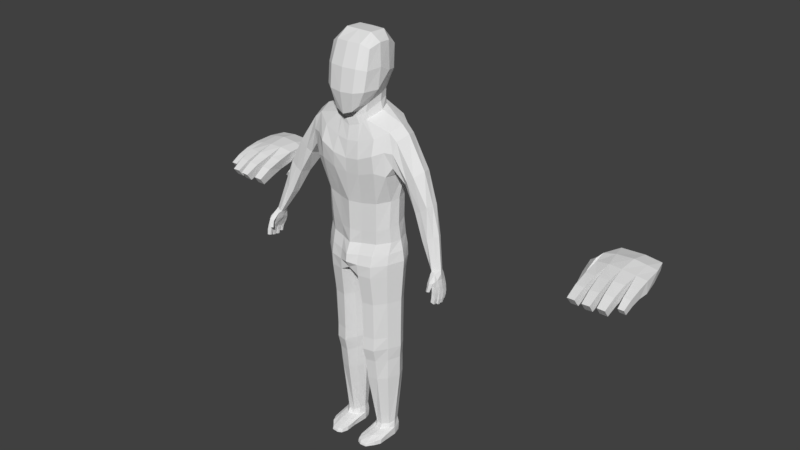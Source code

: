 # Source: char1.blend  (saved by Blender 2.77.0; exported with 4.5.12 LTS)
import bpy
from mathutils import Matrix  # noqa: F401  (used for matrix-valued properties, if any)

bpy.ops.wm.read_factory_settings(use_empty=True)
scene = bpy.context.scene
scene.name = 'Scene'

# ---- collections
col_collection_1 = bpy.data.collections.new('Collection 1'); scene.collection.children.link(col_collection_1)

# ---- materials (node trees are filled in below, after node groups)
mat_material = bpy.data.materials.new('Material')
mat_material.alpha_threshold = 0.0
mat_material.diffuse_color = (0.5798, 0.4687, 0.2995, 1.0)
mat_material.roughness = 0.5
mat_material.line_color = (0.0, 0.0, 0.0, 1.0)
mat_material_001 = bpy.data.materials.new('Material.001')
mat_material_001.alpha_threshold = 0.0
mat_material_001.diffuse_color = (0.01103, 0.00512, 0.002769, 1.0)
mat_material_001.roughness = 0.5
mat_material_002 = bpy.data.materials.new('Material.002')
mat_material_002.alpha_threshold = 0.0
mat_material_002.diffuse_color = (0.07641, 0.04036, 0.01657, 1.0)
mat_material_002.roughness = 0.5
mat_shoes = bpy.data.materials.new('shoes')
mat_shoes.alpha_threshold = 0.0
mat_shoes.diffuse_color = (0.03511, 0.03511, 0.03511, 1.0)
mat_shoes.roughness = 0.5

# ---- material node trees
mat_material.use_nodes = True; mat_material.node_tree.nodes.clear()
_N = mat_material.node_tree.nodes; _L = mat_material.node_tree.links
n0 = _N.new('ShaderNodeOutputMaterial'); n0.name = 'Material Output'; n0.location = (300, 300)
n1 = _N.new('ShaderNodeBsdfDiffuse'); n1.name = 'Diffuse BSDF'; n1.location = (10, 300)
_L.new(n1.outputs[0], n0.inputs[0])
n0.is_active_output = True
mat_material_001.use_nodes = True; mat_material_001.node_tree.nodes.clear()
_N = mat_material_001.node_tree.nodes; _L = mat_material_001.node_tree.links
n0 = _N.new('ShaderNodeOutputMaterial'); n0.name = 'Material Output'; n0.location = (300, 300)
n1 = _N.new('ShaderNodeBsdfDiffuse'); n1.name = 'Diffuse BSDF'; n1.location = (10, 300)
_L.new(n1.outputs[0], n0.inputs[0])
n0.is_active_output = True
mat_material_002.use_nodes = True; mat_material_002.node_tree.nodes.clear()
_N = mat_material_002.node_tree.nodes; _L = mat_material_002.node_tree.links
n0 = _N.new('ShaderNodeOutputMaterial'); n0.name = 'Material Output'; n0.location = (300, 300)
n1 = _N.new('ShaderNodeBsdfDiffuse'); n1.name = 'Diffuse BSDF'; n1.location = (10, 300)
_L.new(n1.outputs[0], n0.inputs[0])
n0.is_active_output = True
mat_shoes.use_nodes = True; mat_shoes.node_tree.nodes.clear()
_N = mat_shoes.node_tree.nodes; _L = mat_shoes.node_tree.links
n0 = _N.new('ShaderNodeOutputMaterial'); n0.name = 'Material Output'; n0.location = (300, 300)
n1 = _N.new('ShaderNodeBsdfDiffuse'); n1.name = 'Diffuse BSDF'; n1.location = (10, 300)
_L.new(n1.outputs[0], n0.inputs[0])
n0.is_active_output = True

# ---- world
world_world = bpy.data.worlds.new('World'); scene.world = world_world
world_world.color = (0.05088, 0.05088, 0.05088)
world_world.use_sun_shadow = False
world_world.sun_shadow_jitter_overblur = 0.0
world_world.cycles.sampling_method = 'MANUAL'

# ---- meshes
me_cube = bpy.data.meshes.new('Cube')
me_cube.from_pydata([(0.6623, 0.5147, 0.9642), (0.7138, -0.6461, 1.069), (0.4898, -0.9179, -0.637), (0.7633, 0.1452, 1.172), (0.7837, -0.2539, 1.196), (0.5542, -0.601, -0.6224), (0.3007, -1.015, -0.8123), (0.4414, -0.7579, 1.202), (0.7506, 0.3761, 0.2637), (0.6141, 0.1821, -0.3132), (0.758, -0.8133, 0.4583), (0.7166, -0.9157, -0.158), (0.4344, 0.5956, 1.074), (0.8595, 0.05121, 0.3124), (0.6804, -0.1021, -0.3856), (0.8717, -0.3377, 0.5003), (0.8499, -0.4387, -0.158), (0.4949, 0.6783, 0.3149), (0.3566, 0.4151, -0.2278), (0.4752, -1.013, 0.5139), (0.4367, -1.119, -0.1917), (0.4746, -0.3126, 1.452), (0.4764, 0.2548, 1.423), (0.3275, -0.7192, -0.8418), (0.0, -1.071, -0.9156), (0.0, -0.8035, 1.205), (0.0, 0.5883, 1.089), (0.0, 0.6868, 0.3412), (0.0, 0.4296, -0.2306), (0.0, -1.063, 0.509), (0.0, -1.174, -0.213), (0.0, -0.3116, 1.453), (0.0, 0.2628, 1.431), (0.0, -0.7512, -0.8771), (0.5638, -0.6656, -1.089), (0.5934, 0.2174, -0.8245), (0.7223, -0.1058, -0.8982), (0.3818, 0.4433, -0.8024), (0.3532, -0.751, -1.249), (0.0, 0.4599, -0.8032), (0.0, -0.8118, -1.36), (0.2451, -0.7527, -1.023), (0.5282, -0.6234, -0.873), (0.5957, 0.1877, -0.5694), (0.3147, 0.3993, -0.4868), (0.0, 0.4298, -0.5381), (0.6606, -0.1168, -0.6376), (0.0, -0.7643, -1.087), (1.398, -0.5767, -1.321), (1.407, 0.2405, -1.247), (1.522, -0.1071, -1.177), (0.3991, 0.6717, -1.177), (0.4056, -0.8875, -1.743), (0.0, 0.613, -1.117), (0.0, -0.9143, -1.79), (1.394, -0.7444, -2.679), (1.407, 0.4035, -2.334), (1.537, -0.0289, -2.709), (0.3598, 0.7451, -2.169), (0.497, -0.987, -2.771), (0.0, 0.697, -2.208), (0.0, -0.9967, -2.791), (1.263, -0.3574, -5.053), (1.25, 0.3612, -4.993), (1.398, -0.0511, -5.005), (0.1788, 0.6616, -5.003), (0.376, -0.7766, -5.177), (0.0, 0.6829, -5.005), (0.0, -0.9136, -5.2), (0.242, 0.483, -3.558), (0.0, 0.519, -3.538), (0.4434, -0.7986, -3.78), (1.289, -0.3973, -3.624), (1.394, -0.1159, -3.572), (1.287, 0.2589, -3.507), (0.0, -0.9094, -3.783), (0.195, 0.4932, -4.426), (0.4132, -0.7971, -4.753), (1.367, -0.1145, -4.484), (0.0, -0.8898, -4.755), (0.0, 0.5378, -4.4), (1.243, -0.4092, -4.566), (1.252, 0.2808, -4.383), (0.3777, 0.8104, -1.603), (0.0, 0.7671, -1.595), (0.4994, -1.019, -2.264), (1.34, -0.769, -1.906), (1.402, 0.415, -1.739), (0.0, -0.9954, -2.337), (0.395, -0.9665, -0.7217), (0.5483, 0.5551, 1.019), (0.5776, -0.702, 1.136), (0.6268, 0.5219, 0.2718), (0.4853, 0.2986, -0.2705), (0.6166, -0.9131, 0.4861), (0.5767, -1.017, -0.1748), (0.6292, -0.2833, 1.324), (0.6199, 0.2, 1.298), (0.4409, -0.661, -0.734), (0.488, 0.3293, -0.8135), (0.4585, -0.7083, -1.169), (0.4552, 0.2935, -0.5281), (0.3866, -0.6881, -0.9479), (0.9709, 0.5707, -1.164), (0.9766, -0.802, -1.57), (0.9116, 0.6845, -2.165), (1.046, -0.9117, -2.607), (0.7593, 0.572, -5.027), (0.8792, -0.6461, -5.129), (0.802, 0.433, -3.48), (0.9504, -0.7016, -3.707), (0.686, 0.4494, -4.404), (0.9098, -0.6674, -4.66), (0.942, 0.7574, -1.648), (1.024, -0.9664, -2.049), (3.42, -0.739, -5.105), (3.431, -0.495, -5.163), (3.49, -0.6308, -5.115), (3.23, -0.7686, -5.187), (3.247, -0.506, -5.218), (3.244, -0.6475, -5.24), (3.27, -0.8115, -5.146), (3.308, -0.4658, -5.216), (2.877, -0.303, -3.312), (2.829, -0.5433, -3.337), (2.415, -0.5762, -3.604), (2.36, -0.2249, -3.663), (2.689, 0.03568, -3.462), (2.484, 0.02636, -3.599), (2.62, -0.5788, -3.502), (2.858, -0.09645, -3.352), (2.475, -0.225, -2.369), (1.963, -0.5029, -2.83), (2.0, 0.2569, -2.78), (2.094, -0.5949, -2.695), (2.334, -0.5706, -2.496), (1.877, -0.05572, -2.977), (2.236, 0.2408, -2.524), (2.411, 0.05812, -2.413), (3.138, -0.5954, -4.177), (2.761, -0.3868, -4.439), (2.992, -0.1714, -4.307), (3.148, -0.2572, -4.216), (3.219, -0.4171, -4.176), (2.775, -0.6614, -4.389), (2.874, -0.2137, -4.388), (2.958, -0.673, -4.268), (1.79, -0.1241, -1.408), (1.574, -0.632, -2.383), (1.582, 0.316, -2.288), (1.604, -0.6664, -1.92), (1.669, -0.5673, -1.545), (1.602, -0.04919, -2.65), (1.589, 0.3693, -1.798), (1.682, 0.2044, -1.469), (1.25, -0.4674, -5.435), (1.294, 0.3997, -5.353), (1.479, -0.04789, -5.365), (0.1121, 0.7729, -5.364), (0.3488, -0.9086, -5.545), (0.0, 0.8213, -5.36), (0.0, -1.075, -5.564), (0.8406, 0.7357, -5.326), (0.8313, -0.7896, -5.512), (1.213, -0.5105, -6.196), (1.288, 0.332, -6.176), (1.48, -0.03702, -6.16), (0.3808, 0.6132, -6.191), (0.3525, -0.9506, -6.258), (0.0, 0.641, -6.042), (0.0, -0.9613, -6.066), (0.7429, 0.6603, -6.222), (0.8104, -0.8704, -6.262), (0.0, -0.1536, -6.139), (0.06672, -0.1376, -6.254), (0.0, -0.4021, -6.241), (0.1837, -0.5344, -6.24), (0.0, 0.3155, -6.067), (0.1717, 0.3544, -6.273), (1.052, 0.02339, -12.08), (0.98, 0.253, -12.06), (0.7077, 0.3745, -12.07), (0.5082, 0.3232, -12.05), (0.752, -0.3156, -12.16), (0.9457, -0.1469, -12.16), (0.5417, -0.3049, -12.16), (0.3728, 0.2228, -12.06), (0.3973, -0.1658, -12.1), (0.3123, 0.01636, -12.06), (1.521, -0.0424, -5.73), (1.32, 0.3955, -5.729), (0.3416, -0.9776, -5.884), (0.8167, -0.8756, -5.867), (1.246, -0.5229, -5.791), (0.0, -1.11, -5.817), (0.8618, 0.7948, -5.733), (0.186, 0.8547, -5.746), (0.0, 0.8704, -5.693), (0.7915, -0.7338, -9.028), (1.332, 0.01778, -8.962), (1.115, -0.3659, -8.987), (1.177, 0.3189, -8.969), (0.7349, 0.5345, -8.983), (0.2357, -0.4102, -9.011), (0.4065, -0.8142, -9.029), (0.116, -0.06349, -9.017), (0.2212, 0.3229, -9.025), (0.3866, 0.5371, -9.008), (1.386, -0.02133, -7.205), (0.7426, 0.6167, -7.256), (0.3992, -0.8159, -7.285), (0.351, 0.6456, -7.253), (0.8031, -0.7411, -7.287), (1.153, -0.4327, -7.234), (1.219, 0.3009, -7.216), (0.2131, -0.4764, -7.27), (0.09796, -0.11, -7.28), (0.1949, 0.3455, -7.294), (0.7752, -0.5503, -10.21), (1.054, -0.3217, -10.19), (1.109, 0.3675, -10.15), (0.289, -0.3451, -10.2), (0.1741, -0.01695, -10.19), (0.279, 0.393, -10.17), (1.242, 0.07042, -10.15), (0.7302, 0.6016, -10.14), (0.4338, -0.6291, -10.21), (0.4407, 0.5804, -10.12), (0.7936, -0.7119, -8.574), (1.123, -0.3831, -8.542), (1.186, 0.3102, -8.523), (0.232, -0.4246, -8.569), (0.1146, -0.07785, -8.576), (0.2165, 0.333, -8.585), (1.343, 0.005007, -8.515), (0.7365, 0.5715, -8.545), (0.4059, -0.7898, -8.574), (0.3778, 0.5821, -8.561), (1.276, 0.0428, -9.417), (0.7291, 0.5667, -9.425), (0.4214, -0.712, -9.473), (0.4149, 0.5572, -9.432), (0.7793, -0.6334, -9.471), (1.076, -0.3391, -9.45), (1.134, 0.3373, -9.417), (0.266, -0.3715, -9.468), (0.1502, -0.04027, -9.462), (0.2537, 0.3546, -9.459), (1.071, -0.009308, -12.34), (1.014, 0.2816, -12.3), (0.7057, 0.4429, -12.32), (0.4922, 0.3681, -12.31), (0.7503, -0.405, -12.32), (0.9538, -0.2155, -12.32), (0.5379, -0.3469, -12.33), (0.3433, 0.2446, -12.33), (0.3894, -0.1945, -12.32), (0.2997, 0.005183, -12.35), (1.092, -0.009722, -12.6), (1.012, 0.264, -12.6), (0.7104, 0.4096, -12.6), (0.5017, 0.3361, -12.59), (0.356, 0.2275, -12.6), (0.2909, 0.005378, -12.6), (1.07, -0.6936, -12.45), (0.764, -1.12, -12.48), (0.9678, -0.9283, -12.46), (0.5348, -1.132, -12.47), (0.3854, -1.071, -12.48), (0.3169, -0.8632, -12.46), (1.071, -0.7353, -12.6), (0.7706, -1.173, -12.6), (0.9743, -0.9362, -12.59), (0.5396, -1.192, -12.6), (0.3898, -1.122, -12.6), (0.3133, -0.9122, -12.6), (0.5402, -0.7986, -12.39), (0.4073, -0.6894, -12.41), (1.068, -0.4276, -12.61), (1.071, -0.4025, -12.4), (0.9453, -0.5887, -12.37), (0.7431, -0.7977, -12.37), (0.3123, -0.4963, -12.42), (0.3376, -0.5248, -12.61), (0.3475, 0.2375, -12.46), (0.4958, 0.3607, -12.45), (1.085, -0.009805, -12.48), (1.016, 0.2748, -12.45), (0.2927, 0.005112, -12.48), (0.7084, 0.4352, -12.46), (0.971, -0.9323, -12.53), (1.07, -0.7144, -12.52), (0.3189, -0.8874, -12.53), (0.3876, -1.107, -12.54), (0.5372, -1.172, -12.53), (0.7673, -1.156, -12.54), (0.3286, -0.5108, -12.51), (1.07, -0.4151, -12.5), (6.731, 1.623, -6.089), (6.694, 1.429, -5.82), (6.797, 3.033, -5.715), (6.702, 3.009, -5.265), (7.011, 1.598, -6.068), (6.975, 1.404, -5.8), (7.196, 2.933, -5.757), (7.183, 2.944, -5.173), (6.686, 1.887, -5.578), (6.686, 2.425, -5.407), (6.776, 2.529, -5.805), (6.729, 2.06, -5.918), (7.071, 2.38, -5.358), (7.022, 1.856, -5.546), (7.059, 2.029, -5.887), (7.108, 2.478, -5.786), (7.297, 1.512, -6.034), (7.282, 1.309, -5.762), (7.572, 1.505, -6.016), (7.569, 1.302, -5.744), (7.667, 2.868, -5.722), (7.654, 2.893, -5.162), (7.242, 1.783, -5.518), (7.194, 2.329, -5.341), (7.235, 2.428, -5.769), (7.266, 1.963, -5.86), (7.61, 2.299, -5.294), (7.595, 1.772, -5.487), (7.595, 1.952, -5.83), (7.613, 2.395, -5.727), (7.782, 1.554, -6.014), (7.78, 1.359, -5.744), (8.064, 1.552, -6.014), (8.062, 1.356, -5.744), (8.164, 2.904, -5.713), (8.14, 2.929, -5.228), (7.745, 1.813, -5.485), (7.702, 2.318, -5.292), (7.717, 2.41, -5.724), (7.75, 1.986, -5.826), (8.109, 2.331, -5.302), (8.09, 1.81, -5.489), (8.088, 1.984, -5.831), (8.108, 2.428, -5.732), (8.287, 1.834, -5.926), (8.29, 1.679, -5.72), (8.504, 1.837, -5.929), (8.507, 1.682, -5.722), (8.546, 2.951, -5.713), (8.518, 2.972, -5.297), (8.252, 2.038, -5.518), (8.21, 2.448, -5.374), (8.218, 2.525, -5.705), (8.252, 2.175, -5.78), (8.527, 2.468, -5.391), (8.519, 2.043, -5.527), (8.515, 2.181, -5.789), (8.523, 2.553, -5.719), (6.643, 3.499, -5.211), (7.049, 3.589, -5.147), (7.677, 3.593, -5.104), (8.127, 3.625, -5.18), (8.474, 3.667, -5.26), (6.854, 3.417, -5.73), (7.236, 3.586, -5.763), (7.689, 3.589, -5.785), (8.062, 3.609, -5.728), (8.427, 3.595, -5.684), (6.465, 2.748, -6.185), (6.272, 2.671, -6.004), (6.967, 4.233, -5.65), (6.865, 4.227, -5.257), (6.65, 2.673, -6.034), (6.457, 2.598, -5.854), (7.72, 4.221, -5.212), (6.238, 3.03, -5.78), (6.221, 3.472, -5.566), (6.472, 3.436, -5.892), (6.465, 3.074, -6.01), (6.495, 3.334, -5.365), (6.455, 2.944, -5.594), (6.672, 2.994, -5.832), (6.711, 3.256, -5.714), (8.329, 4.215, -5.279), (7.687, 4.225, -5.698), (8.294, 4.215, -5.558), (3.486, -1.102, -6.003), (3.607, -1.115, -6.025), (3.422, -0.981, -5.564), (3.583, -0.9943, -5.512), (3.492, -1.017, -6.028), (3.613, -1.03, -6.05), (3.413, -0.8666, -5.626), (3.615, -0.8473, -5.555), (3.629, -1.08, -5.867), (3.614, -1.041, -5.694), (3.46, -1.022, -5.716), (3.486, -1.069, -5.859), (3.631, -0.9233, -5.728), (3.638, -0.9776, -5.896), (3.495, -0.9689, -5.888), (3.467, -0.9223, -5.752), (3.51, -0.9334, -6.069), (3.633, -0.9399, -6.095), (3.512, -0.8488, -6.089), (3.635, -0.8517, -6.115), (3.426, -0.7246, -5.674), (3.617, -0.7055, -5.602), (3.654, -0.9138, -5.929), (3.641, -0.8881, -5.75), (3.478, -0.8859, -5.774), (3.509, -0.9085, -5.919), (3.654, -0.7606, -5.783), (3.659, -0.8049, -5.954), (3.515, -0.8071, -5.942), (3.49, -0.7704, -5.805), (3.502, -0.7814, -6.09), (3.623, -0.7835, -6.114), (3.497, -0.6949, -6.111), (3.618, -0.6971, -6.135), (3.414, -0.5697, -5.698), (3.581, -0.5569, -5.634), (3.652, -0.7562, -5.953), (3.65, -0.7311, -5.784), (3.487, -0.7377, -5.808), (3.509, -0.7575, -5.943), (3.637, -0.6057, -5.811), (3.644, -0.6508, -5.979), (3.501, -0.6539, -5.968), (3.475, -0.6168, -5.832), (3.485, -0.606, -6.036), (3.578, -0.6067, -6.057), (3.48, -0.5392, -6.051), (3.573, -0.5399, -6.072), (3.401, -0.4496, -5.712), (3.543, -0.441, -5.656), (3.6, -0.5883, -5.929), (3.594, -0.5705, -5.793), (3.469, -0.576, -5.809), (3.49, -0.59, -5.92), (3.58, -0.4727, -5.811), (3.591, -0.5065, -5.948), (3.481, -0.5095, -5.938), (3.454, -0.4815, -5.825), (3.536, -0.98, -5.362), (3.538, -0.8478, -5.359), (3.542, -0.6535, -5.398), (3.503, -0.5158, -5.43), (3.462, -0.4099, -5.451), (3.362, -0.9407, -5.46), (3.324, -0.8182, -5.447), (3.313, -0.6842, -5.484), (3.322, -0.5645, -5.497), (3.326, -0.4466, -5.518), (3.303, -1.118, -5.675), (3.38, -1.175, -5.662), (3.271, -0.8733, -5.231), (3.43, -0.8686, -5.191), (3.362, -1.061, -5.692), (3.439, -1.117, -5.679), (3.527, -0.6677, -5.209), (3.41, -1.155, -5.532), (3.433, -1.126, -5.384), (3.311, -1.063, -5.446), (3.319, -1.092, -5.562), (3.508, -1.042, -5.416), (3.482, -1.087, -5.551), (3.388, -1.026, -5.579), (3.393, -0.9937, -5.494), (3.429, -0.4282, -5.284), (3.271, -0.6693, -5.364), (3.305, -0.4598, -5.329), (3.35, -0.7021, -4.879), (3.124, -0.5837, -5.045), (3.232, -0.3964, -4.992), (3.361, -0.4392, -4.931), (3.422, -0.5785, -4.886), (3.12, -0.7402, -4.991), (3.158, -0.4364, -5.014), (3.196, -0.7745, -4.931)], [], [(16, 11, 2, 5), (0, 3, 13, 8), (8, 13, 14, 9), (3, 4, 15, 13), (13, 15, 16, 14), (4, 1, 10, 15), (15, 10, 11, 16), (26, 12, 17, 27), (27, 17, 18, 28), (90, 0, 8, 92), (92, 8, 9, 93), (95, 20, 6, 89), (91, 7, 19, 94), (94, 19, 20, 95), (91, 96, 21, 7), (96, 97, 22, 21), (97, 90, 12, 22), (89, 98, 5, 2), (24, 33, 23, 6), (22, 12, 26, 32), (21, 22, 32, 31), (7, 21, 31, 25), (19, 29, 30, 20), (7, 25, 29, 19), (20, 30, 24, 6), (5, 14, 16), (102, 41, 38, 100), (101, 43, 35, 99), (45, 44, 37, 39), (43, 46, 36, 35), (41, 47, 40, 38), (46, 42, 34, 36), (14, 5, 42, 46), (23, 33, 47, 41), (9, 14, 46, 43), (28, 18, 44, 45), (93, 9, 43, 101), (98, 23, 41, 102), (39, 37, 51, 53), (100, 38, 52, 104), (35, 36, 50, 49), (36, 34, 48, 50), (38, 40, 54, 52), (99, 35, 49, 103), (84, 83, 58, 60), (114, 85, 59, 106), (477, 475, 118, 121), (476, 472, 122, 119), (85, 88, 61, 59), (113, 87, 56, 105), (80, 76, 65, 67), (112, 77, 66, 108), (82, 78, 64, 63), (78, 81, 62, 64), (77, 79, 68, 66), (111, 82, 63, 107), (105, 56, 74, 109), (59, 61, 75, 71), (57, 55, 72, 73), (56, 57, 73, 74), (106, 59, 71, 110), (60, 58, 69, 70), (109, 74, 82, 111), (71, 75, 79, 77), (73, 72, 81, 78), (74, 73, 78, 82), (110, 71, 77, 112), (70, 69, 76, 80), (103, 49, 87, 113), (52, 54, 88, 85), (474, 470, 115, 117), (475, 471, 120, 118), (104, 52, 85, 114), (53, 51, 83, 84), (48, 104, 114, 86), (51, 103, 113, 83), (72, 110, 112, 81), (69, 109, 111, 76), (55, 106, 110, 72), (58, 105, 109, 69), (76, 111, 107, 65), (81, 112, 108, 62), (83, 113, 105, 58), (86, 114, 106, 55), (37, 99, 103, 51), (34, 100, 104, 48), (5, 98, 102, 42), (18, 93, 101, 44), (44, 101, 99, 37), (42, 102, 100, 34), (6, 23, 98, 89), (3, 0, 90, 97), (4, 3, 97, 96), (1, 4, 96, 91), (10, 94, 95, 11), (1, 91, 94, 10), (11, 95, 89, 2), (17, 92, 93, 18), (12, 90, 92, 17), (472, 473, 116, 122), (471, 476, 119, 120), (470, 477, 121, 115), (473, 474, 117, 116), (138, 131, 123, 130), (135, 134, 129, 124), (136, 133, 128, 126), (137, 138, 130, 127), (132, 136, 126, 125), (131, 135, 124, 123), (133, 137, 127, 128), (134, 132, 125, 129), (150, 148, 132, 134), (149, 153, 137, 133), (147, 151, 135, 131), (148, 152, 136, 132), (153, 154, 138, 137), (152, 149, 133, 136), (151, 150, 134, 135), (154, 147, 131, 138), (130, 123, 143, 142), (124, 129, 146, 139), (126, 128, 145, 140), (127, 130, 142, 141), (125, 126, 140, 144), (123, 124, 139, 143), (128, 127, 141, 145), (129, 125, 144, 146), (49, 50, 147, 154), (48, 86, 150, 151), (57, 56, 149, 152), (87, 49, 154, 153), (55, 57, 152, 148), (50, 48, 151, 147), (56, 87, 153, 149), (86, 55, 148, 150), (107, 63, 156, 162), (67, 65, 158, 160), (62, 108, 163, 155), (63, 64, 157, 156), (108, 66, 159, 163), (64, 62, 155, 157), (66, 68, 161, 159), (65, 107, 162, 158), (190, 189, 166, 165), (192, 191, 168, 172), (189, 193, 164, 166), (191, 194, 170, 168), (196, 195, 171, 167), (195, 190, 165, 171), (197, 196, 167, 169), (193, 192, 172, 164), (177, 169, 167, 178), (175, 173, 174, 176), (170, 175, 176, 168), (226, 221, 187, 185), (173, 177, 178, 174), (225, 220, 180, 181), (219, 218, 183, 184), (224, 219, 184, 179), (182, 181, 250, 251), (188, 186, 255, 257), (181, 180, 249, 250), (187, 188, 257, 256), (221, 222, 188, 187), (220, 224, 179, 180), (218, 226, 185, 183), (222, 223, 186, 188), (227, 225, 181, 182), (223, 227, 182, 186), (155, 163, 192, 193), (160, 158, 196, 197), (162, 156, 190, 195), (158, 162, 195, 196), (159, 161, 194, 191), (157, 155, 193, 189), (163, 159, 191, 192), (156, 157, 189, 190), (233, 237, 207, 206), (237, 235, 202, 207), (232, 233, 206, 205), (228, 236, 204, 198), (230, 234, 199, 201), (231, 232, 205, 203), (234, 229, 200, 199), (229, 228, 198, 200), (235, 230, 201, 202), (236, 231, 203, 204), (168, 176, 215, 210), (171, 165, 214, 209), (164, 172, 212, 213), (166, 164, 213, 208), (176, 174, 216, 215), (165, 166, 208, 214), (172, 168, 210, 212), (174, 178, 217, 216), (167, 171, 209, 211), (178, 167, 211, 217), (247, 241, 227, 223), (241, 239, 225, 227), (246, 247, 223, 222), (242, 240, 226, 218), (244, 238, 224, 220), (245, 246, 222, 221), (238, 243, 219, 224), (243, 242, 218, 219), (239, 244, 220, 225), (240, 245, 221, 226), (210, 215, 231, 236), (209, 214, 230, 235), (213, 212, 228, 229), (208, 213, 229, 234), (215, 216, 232, 231), (214, 208, 234, 230), (212, 210, 236, 228), (216, 217, 233, 232), (211, 209, 235, 237), (217, 211, 237, 233), (204, 203, 245, 240), (202, 201, 244, 239), (200, 198, 242, 243), (199, 200, 243, 238), (203, 205, 246, 245), (201, 199, 238, 244), (198, 204, 240, 242), (205, 206, 247, 246), (207, 202, 239, 241), (206, 207, 241, 247), (283, 278, 270, 275), (287, 286, 258, 259), (279, 280, 266, 264), (284, 285, 261, 262), (185, 187, 256, 254), (183, 185, 254, 252), (184, 183, 252, 253), (186, 182, 251, 255), (179, 184, 253, 248), (180, 179, 248, 249), (281, 276, 267, 265), (259, 258, 263, 262), (277, 282, 269, 268), (261, 260, 259, 262), (289, 287, 259, 260), (288, 284, 262, 263), (285, 289, 260, 261), (297, 279, 264, 291), (280, 281, 265, 266), (296, 283, 275, 292), (293, 292, 275, 274), (291, 290, 272, 270), (270, 272, 274, 275), (272, 271, 273, 274), (294, 293, 274, 273), (295, 294, 273, 271), (290, 295, 271, 272), (276, 277, 268, 267), (254, 256, 277, 276), (288, 263, 283, 296), (253, 252, 281, 280), (286, 248, 279, 297), (256, 257, 282, 277), (252, 254, 276, 281), (248, 253, 280, 279), (263, 258, 278, 283), (258, 286, 297, 278), (257, 288, 296, 282), (266, 265, 295, 290), (265, 267, 294, 295), (267, 268, 293, 294), (264, 266, 290, 291), (268, 269, 292, 293), (282, 296, 292, 269), (278, 297, 291, 270), (251, 250, 289, 285), (257, 255, 284, 288), (250, 249, 287, 289), (255, 251, 285, 284), (249, 248, 286, 287), (307, 301, 300, 308), (303, 311, 306, 299), (311, 303, 302, 312), (303, 299, 298, 302), (308, 300, 304, 313), (310, 305, 301, 307), (311, 310, 307, 306), (298, 309, 312, 302), (309, 308, 313, 312), (305, 310, 313, 304), (310, 311, 312, 313), (299, 306, 309, 298), (306, 307, 308, 309), (321, 305, 304, 322), (317, 325, 320, 315), (325, 317, 316, 326), (317, 315, 314, 316), (322, 304, 318, 327), (324, 319, 305, 321), (325, 324, 321, 320), (314, 323, 326, 316), (323, 322, 327, 326), (319, 324, 327, 318), (324, 325, 326, 327), (315, 320, 323, 314), (320, 321, 322, 323), (335, 319, 318, 336), (331, 339, 334, 329), (339, 331, 330, 340), (331, 329, 328, 330), (336, 318, 332, 341), (338, 333, 319, 335), (339, 338, 335, 334), (328, 337, 340, 330), (337, 336, 341, 340), (333, 338, 341, 332), (338, 339, 340, 341), (329, 334, 337, 328), (334, 335, 336, 337), (349, 333, 332, 350), (345, 353, 348, 343), (353, 345, 344, 354), (345, 343, 342, 344), (350, 332, 346, 355), (352, 347, 333, 349), (353, 352, 349, 348), (342, 351, 354, 344), (351, 350, 355, 354), (347, 352, 355, 346), (352, 353, 354, 355), (343, 348, 351, 342), (348, 349, 350, 351), (333, 347, 360, 359), (301, 305, 357, 356), (319, 333, 359, 358), (305, 319, 358, 357), (300, 361, 362, 304), (304, 362, 363, 318), (318, 363, 364, 332), (332, 364, 365, 346), (346, 365, 360, 347), (300, 301, 356, 361), (374, 369, 368, 375), (371, 378, 373, 367), (378, 371, 370, 379), (371, 367, 366, 370), (375, 368, 361, 380), (377, 356, 369, 374), (378, 377, 374, 373), (366, 376, 379, 370), (376, 375, 380, 379), (356, 377, 380, 361), (377, 378, 379, 380), (367, 373, 376, 366), (373, 374, 375, 376), (359, 360, 381, 372), (365, 364, 382, 383), (360, 365, 383, 381), (357, 358, 372), (363, 362, 382), (358, 359, 372), (364, 363, 382), (362, 361, 368, 382), (357, 372, 369, 356), (393, 387, 386, 394), (389, 397, 392, 385), (397, 389, 388, 398), (389, 385, 384, 388), (394, 386, 390, 399), (396, 391, 387, 393), (397, 396, 393, 392), (384, 395, 398, 388), (395, 394, 399, 398), (391, 396, 399, 390), (396, 397, 398, 399), (385, 392, 395, 384), (392, 393, 394, 395), (407, 391, 390, 408), (403, 411, 406, 401), (411, 403, 402, 412), (403, 401, 400, 402), (408, 390, 404, 413), (410, 405, 391, 407), (411, 410, 407, 406), (400, 409, 412, 402), (409, 408, 413, 412), (405, 410, 413, 404), (410, 411, 412, 413), (401, 406, 409, 400), (406, 407, 408, 409), (421, 405, 404, 422), (417, 425, 420, 415), (425, 417, 416, 426), (417, 415, 414, 416), (422, 404, 418, 427), (424, 419, 405, 421), (425, 424, 421, 420), (414, 423, 426, 416), (423, 422, 427, 426), (419, 424, 427, 418), (424, 425, 426, 427), (415, 420, 423, 414), (420, 421, 422, 423), (435, 419, 418, 436), (431, 439, 434, 429), (439, 431, 430, 440), (431, 429, 428, 430), (436, 418, 432, 441), (438, 433, 419, 435), (439, 438, 435, 434), (428, 437, 440, 430), (437, 436, 441, 440), (433, 438, 441, 432), (438, 439, 440, 441), (429, 434, 437, 428), (434, 435, 436, 437), (419, 433, 446, 445), (387, 391, 443, 442), (405, 419, 445, 444), (391, 405, 444, 443), (386, 447, 448, 390), (390, 448, 449, 404), (404, 449, 450, 418), (418, 450, 451, 432), (432, 451, 446, 433), (386, 387, 442, 447), (460, 455, 454, 461), (457, 464, 459, 453), (464, 457, 456, 465), (457, 453, 452, 456), (461, 454, 447, 466), (463, 442, 455, 460), (464, 463, 460, 459), (452, 462, 465, 456), (462, 461, 466, 465), (442, 463, 466, 447), (463, 464, 465, 466), (453, 459, 462, 452), (459, 460, 461, 462), (445, 446, 467, 458), (451, 450, 468, 469), (446, 451, 469, 467), (443, 444, 458), (449, 448, 468), (444, 445, 458), (450, 449, 468), (448, 447, 454, 468), (443, 458, 455, 442), (116, 117, 458, 467), (117, 115, 455, 458), (122, 116, 467, 469), (121, 454, 455, 115), (120, 119, 122, 469, 468), (120, 468, 454, 121, 118), (142, 143, 474, 473), (139, 146, 477, 470), (140, 145, 476, 471), (141, 142, 473, 472), (144, 140, 471, 475), (143, 139, 470, 474), (145, 141, 472, 476), (146, 144, 475, 477)])
me_cube.polygons.foreach_set('material_index', [0, 0, 0, 0, 0, 0, 0, 0, 0, 0, 0, 0, 0, 0, 0, 0, 0, 0, 0, 0, 0, 0, 0, 0, 0, 0, 0, 0, 0, 0, 0, 0, 0, 0, 0, 0, 0, 0, 1, 1, 1, 1, 1, 1, 1, 1, 0, 0, 1, 1, 1, 1, 1, 1, 1, 1, 1, 1, 1, 1, 1, 1, 1, 1, 1, 1, 1, 1, 1, 1, 0, 0, 1, 1, 1, 1, 1, 1, 1, 1, 1, 1, 1, 1, 1, 1, 0, 0, 0, 0, 0, 0, 0, 0, 0, 0, 0, 0, 0, 0, 0, 0, 0, 1, 1, 1, 1, 1, 1, 1, 1, 1, 1, 1, 1, 1, 1, 1, 1, 1, 1, 1, 1, 1, 1, 1, 1, 1, 1, 1, 1, 1, 1, 1, 1, 2, 2, 2, 2, 2, 2, 2, 2, 2, 2, 2, 2, 2, 2, 2, 2, 2, 2, 2, 2, 2, 2, 2, 2, 3, 3, 3, 3, 2, 2, 2, 2, 2, 2, 2, 2, 2, 2, 2, 2, 2, 2, 2, 2, 2, 2, 2, 2, 2, 2, 2, 2, 2, 2, 2, 2, 2, 2, 2, 2, 2, 2, 2, 2, 2, 2, 2, 2, 2, 2, 2, 2, 2, 2, 2, 2, 2, 2, 2, 2, 2, 2, 2, 2, 2, 2, 2, 2, 2, 2, 2, 2, 3, 3, 3, 3, 3, 3, 3, 3, 3, 3, 3, 3, 3, 3, 3, 3, 3, 3, 3, 3, 3, 3, 3, 3, 3, 3, 3, 3, 3, 3, 3, 3, 3, 3, 3, 3, 3, 3, 3, 3, 3, 3, 3, 3, 3, 3, 3, 3, 3, 3, 0, 0, 0, 0, 0, 0, 0, 0, 0, 0, 0, 0, 0, 0, 0, 0, 0, 0, 0, 0, 0, 0, 0, 0, 0, 0, 0, 0, 0, 0, 0, 0, 0, 0, 0, 0, 0, 0, 0, 0, 0, 0, 0, 0, 0, 0, 0, 0, 0, 0, 0, 0, 0, 0, 0, 0, 0, 0, 0, 0, 0, 0, 0, 0, 0, 0, 0, 0, 0, 0, 0, 0, 0, 0, 0, 0, 0, 0, 0, 0, 0, 0, 0, 0, 0, 0, 0, 0, 0, 0, 0, 0, 0, 0, 0, 0, 0, 0, 0, 0, 0, 0, 0, 0, 0, 0, 0, 0, 0, 0, 0, 0, 0, 0, 0, 0, 0, 0, 0, 0, 0, 0, 0, 0, 0, 0, 0, 0, 0, 0, 0, 0, 0, 0, 0, 0, 0, 0, 0, 0, 0, 0, 0, 0, 0, 0, 0, 0, 0, 0, 0, 0, 0, 0, 0, 0, 0, 0, 0, 0, 0, 0, 0, 0, 0, 0, 0, 0, 0, 0, 0, 0, 0, 0, 1, 1, 1, 1, 1, 1, 1, 1])
me_cube.materials.append(mat_material)
me_cube.materials.append(mat_material_001)
me_cube.materials.append(mat_material_002)
me_cube.materials.append(mat_shoes)
me_cube.use_remesh_preserve_volume = False
me_cube.use_remesh_preserve_attributes = False
me_cube.use_mirror_vertex_groups = False
me_cube.update()

# ---- objects
ob_cube = bpy.data.objects.new('Cube', me_cube)

# ---- transforms, parenting, visibility, modifiers, constraints
ob_cube.location = (-0.2544, -0.09582, 6.778)
ob_cube.scale = (0.4456, 0.4624, 0.4624)
ob_cube.lock_rotations_4d = False
ob_cube.empty_display_type = 'ARROWS'
ob_cube.lineart.crease_threshold = 0.0
_m = ob_cube.modifiers.new('Mirror', 'MIRROR')
_m.use_clip = True

# ---- collection membership
col_collection_1.objects.link(ob_cube)

# ---- scene / render settings (as saved in the file)
scene.frame_start = 1; scene.frame_end = 250; scene.frame_set(2)
scene.render.engine = 'CYCLES'
scene.render.resolution_percentage = 50
scene.render.dither_intensity = 0.0
scene.cycles.use_denoising = False
scene.cycles.samples = 128
scene.cycles.sampling_pattern = 'TABULATED_SOBOL'
scene.cycles.light_sampling_threshold = 0.0
scene.cycles.use_adaptive_sampling = False
scene.cycles.use_light_tree = False
scene.cycles.blur_glossy = 0.0
scene.cycles.sample_clamp_indirect = 0.0
scene.view_settings.view_transform = 'Standard'
bpy.context.view_layer.update()

# ---- added for rendering (the .blend has no active camera and no usable light): camera, sun
cam_auto = bpy.data.cameras.new('AutoCamera')
cam_auto.lens = 50.0
cam_auto.sensor_width = 36.0
cam_auto.clip_end = 1000.0
ob_auto_camera = bpy.data.objects.new('AutoCamera', cam_auto)
scene.collection.objects.link(ob_auto_camera)
ob_auto_camera.location = (9.29699, -10.8544, 11.8396)
ob_auto_camera.rotation_euler = (1.09748, -7.21219e-08, 0.694738)
scene.camera = ob_auto_camera
light_auto_sun = bpy.data.lights.new('AutoSun', 'SUN')
light_auto_sun.energy = 3.0
light_auto_sun.angle = 0.0523599
ob_auto_sun = bpy.data.objects.new('AutoSun', light_auto_sun)
scene.collection.objects.link(ob_auto_sun)
ob_auto_sun.rotation_euler = (0.872665, 0.174533, 0.523599)
bpy.context.view_layer.update()

